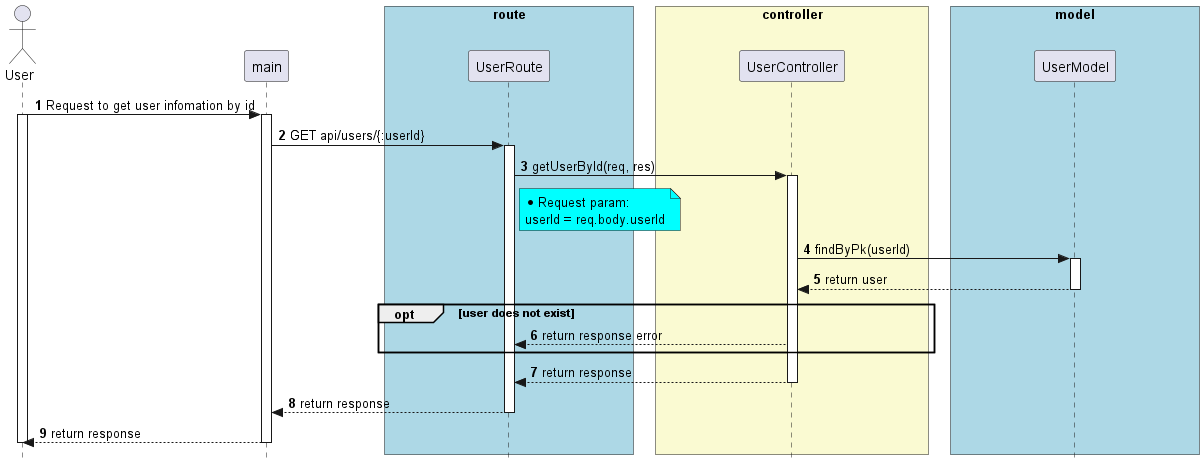

The diagram above was rendered by PlantUML. Its source (embedded in the PNG):
@startuml


skinparam style strictuml

skinparam lifelineStrategy solid

skinparam ParticipantPadding 80

skinparam BoxPadding 10

autonumber

actor User as User


participant main as main


box "route" #lightBlue

participant UserRoute as UserRoute

end box


box "controller" #LightGoldenRodYellow
participant UserController as UserController

end box


box "model" #lightBlue
participant UserModel as UserModel

end box


User -> main: Request to get user infomation by id
activate User
activate main

main -> UserRoute: GET api/users/{:userId}
activate UserRoute


UserRoute -> UserController: getUserById(req, res)
activate UserController

note right of UserRoute #Aqua
* Request param:
userId = req.body.userId
end note


UserController -> UserModel: findByPk(userId)

activate  UserModel

UserModel --> UserController: return user

deactivate UserModel

opt user does not exist
  UserController --> UserRoute: return response error
end



UserController --> UserRoute: return response

deactivate UserController

UserRoute --> main: return response

deactivate UserRoute

main --> User: return response

deactivate main
deactivate User


@enduml